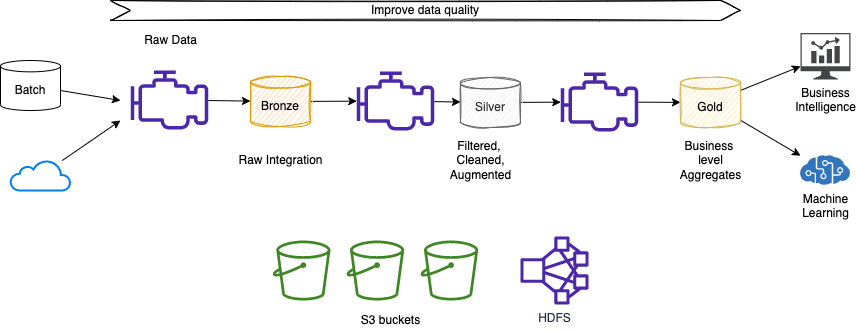

The diagram above was exported from draw.io. Its source (the exported page's mxGraphModel, read from the mxfile embedded in the PNG):
<mxGraphModel dx="693" dy="311" grid="1" gridSize="10" guides="1" tooltips="1" connect="1" arrows="1" fold="1" page="1" pageScale="1" pageWidth="850" pageHeight="1100" math="0" shadow="0">
  <root>
    <mxCell id="0" />
    <mxCell id="1" parent="0" />
    <mxCell id="7" style="edgeStyle=none;html=1;" edge="1" parent="1" source="2">
      <mxGeometry relative="1" as="geometry">
        <mxPoint x="150" y="120" as="targetPoint" />
      </mxGeometry>
    </mxCell>
    <mxCell id="2" value="Batch" style="shape=cylinder3;whiteSpace=wrap;html=1;boundedLbl=1;backgroundOutline=1;size=5.6692657470703125;" vertex="1" parent="1">
      <mxGeometry x="30" y="80" width="60" height="50" as="geometry" />
    </mxCell>
    <mxCell id="8" style="edgeStyle=none;html=1;" edge="1" parent="1" source="3">
      <mxGeometry relative="1" as="geometry">
        <mxPoint x="150" y="140" as="targetPoint" />
      </mxGeometry>
    </mxCell>
    <mxCell id="3" value="" style="html=1;verticalLabelPosition=bottom;align=center;labelBackgroundColor=#ffffff;verticalAlign=top;strokeWidth=2;strokeColor=#0080F0;shadow=0;dashed=0;shape=mxgraph.ios7.icons.cloud;" vertex="1" parent="1">
      <mxGeometry x="40" y="180" width="60" height="30" as="geometry" />
    </mxCell>
    <mxCell id="19" style="edgeStyle=none;html=1;" edge="1" parent="1" source="4" target="6">
      <mxGeometry relative="1" as="geometry" />
    </mxCell>
    <mxCell id="4" value="" style="sketch=0;outlineConnect=0;fontColor=#232F3E;gradientColor=none;fillColor=#4D27AA;strokeColor=none;dashed=0;verticalLabelPosition=bottom;verticalAlign=top;align=center;html=1;fontSize=12;fontStyle=0;aspect=fixed;pointerEvents=1;shape=mxgraph.aws4.emr_engine;" vertex="1" parent="1">
      <mxGeometry x="160" y="90" width="78" height="59" as="geometry" />
    </mxCell>
    <mxCell id="5" value="Raw Data" style="text;html=1;align=center;verticalAlign=middle;resizable=0;points=[];autosize=1;strokeColor=none;fillColor=none;" vertex="1" parent="1">
      <mxGeometry x="165" y="50" width="70" height="20" as="geometry" />
    </mxCell>
    <mxCell id="20" style="edgeStyle=none;html=1;" edge="1" parent="1" source="6" target="11">
      <mxGeometry relative="1" as="geometry" />
    </mxCell>
    <mxCell id="6" value="Bronze" style="shape=cylinder3;whiteSpace=wrap;html=1;boundedLbl=1;backgroundOutline=1;size=5.6692657470703125;fillColor=#ffe6cc;strokeColor=#d79b00;sketch=1;" vertex="1" parent="1">
      <mxGeometry x="280" y="96" width="60" height="50" as="geometry" />
    </mxCell>
    <mxCell id="10" value="Raw Integration" style="text;html=1;align=center;verticalAlign=middle;resizable=0;points=[];autosize=1;strokeColor=none;fillColor=none;" vertex="1" parent="1">
      <mxGeometry x="260" y="170" width="100" height="20" as="geometry" />
    </mxCell>
    <mxCell id="22" style="edgeStyle=none;html=1;" edge="1" parent="1" source="11" target="14">
      <mxGeometry relative="1" as="geometry" />
    </mxCell>
    <mxCell id="11" value="" style="sketch=0;outlineConnect=0;fontColor=#232F3E;gradientColor=none;fillColor=#4D27AA;strokeColor=none;dashed=0;verticalLabelPosition=bottom;verticalAlign=top;align=center;html=1;fontSize=12;fontStyle=0;aspect=fixed;pointerEvents=1;shape=mxgraph.aws4.emr_engine;" vertex="1" parent="1">
      <mxGeometry x="386" y="91" width="78" height="59" as="geometry" />
    </mxCell>
    <mxCell id="23" style="edgeStyle=none;html=1;" edge="1" parent="1" source="12" target="15">
      <mxGeometry relative="1" as="geometry" />
    </mxCell>
    <mxCell id="12" value="" style="sketch=0;outlineConnect=0;fontColor=#232F3E;gradientColor=none;fillColor=#4D27AA;strokeColor=none;dashed=0;verticalLabelPosition=bottom;verticalAlign=top;align=center;html=1;fontSize=12;fontStyle=0;aspect=fixed;pointerEvents=1;shape=mxgraph.aws4.emr_engine;" vertex="1" parent="1">
      <mxGeometry x="590" y="92" width="78" height="59" as="geometry" />
    </mxCell>
    <mxCell id="13" value="Filtered, &lt;br&gt;Cleaned,&lt;br&gt;Augmented" style="text;html=1;align=center;verticalAlign=middle;resizable=0;points=[];autosize=1;strokeColor=none;fillColor=none;" vertex="1" parent="1">
      <mxGeometry x="470" y="155" width="80" height="50" as="geometry" />
    </mxCell>
    <mxCell id="21" style="edgeStyle=none;html=1;" edge="1" parent="1" source="14" target="12">
      <mxGeometry relative="1" as="geometry" />
    </mxCell>
    <mxCell id="14" value="Silver" style="shape=cylinder3;whiteSpace=wrap;html=1;boundedLbl=1;backgroundOutline=1;size=5.6692657470703125;fillColor=#f5f5f5;strokeColor=#666666;sketch=1;fontColor=#333333;" vertex="1" parent="1">
      <mxGeometry x="490" y="97" width="60" height="50" as="geometry" />
    </mxCell>
    <mxCell id="18" style="edgeStyle=none;html=1;" edge="1" parent="1" source="15" target="17">
      <mxGeometry relative="1" as="geometry" />
    </mxCell>
    <mxCell id="25" style="edgeStyle=none;html=1;" edge="1" parent="1" source="15" target="24">
      <mxGeometry relative="1" as="geometry" />
    </mxCell>
    <mxCell id="15" value="Gold" style="shape=cylinder3;whiteSpace=wrap;html=1;boundedLbl=1;backgroundOutline=1;size=5.6692657470703125;fillColor=#fff2cc;strokeColor=#d6b656;sketch=1;" vertex="1" parent="1">
      <mxGeometry x="710" y="97" width="60" height="50" as="geometry" />
    </mxCell>
    <mxCell id="16" value="Business&amp;nbsp;&lt;br&gt;level&lt;br&gt;Aggregates" style="text;html=1;align=center;verticalAlign=middle;resizable=0;points=[];autosize=1;strokeColor=none;fillColor=none;" vertex="1" parent="1">
      <mxGeometry x="700" y="155" width="80" height="50" as="geometry" />
    </mxCell>
    <mxCell id="17" value="Business&lt;br&gt;Intelligence" style="sketch=0;pointerEvents=1;shadow=0;dashed=0;html=1;strokeColor=none;fillColor=#434445;aspect=fixed;labelPosition=center;verticalLabelPosition=bottom;verticalAlign=top;align=center;outlineConnect=0;shape=mxgraph.vvd.nsx_dashboard;" vertex="1" parent="1">
      <mxGeometry x="830" y="52.5" width="50" height="46.5" as="geometry" />
    </mxCell>
    <mxCell id="24" value="Machine&lt;br&gt;Learning" style="sketch=0;aspect=fixed;html=1;points=[];align=center;image;fontSize=12;image=img/lib/mscae/Cognitive_Services.svg;" vertex="1" parent="1">
      <mxGeometry x="830" y="175" width="50" height="30" as="geometry" />
    </mxCell>
    <mxCell id="26" value="Improve data quality" style="shape=step;perimeter=stepPerimeter;whiteSpace=wrap;html=1;fixedSize=1;sketch=1;" vertex="1" parent="1">
      <mxGeometry x="140" y="20" width="630" height="20" as="geometry" />
    </mxCell>
    <mxCell id="28" value="" style="sketch=0;outlineConnect=0;fontColor=#232F3E;gradientColor=none;fillColor=#3F8624;strokeColor=none;dashed=0;verticalLabelPosition=bottom;verticalAlign=top;align=center;html=1;fontSize=12;fontStyle=0;aspect=fixed;pointerEvents=1;shape=mxgraph.aws4.bucket;flipH=1;flipV=0;" vertex="1" parent="1">
      <mxGeometry x="302.31" y="260" width="57.69" height="60" as="geometry" />
    </mxCell>
    <mxCell id="29" value="" style="sketch=0;outlineConnect=0;fontColor=#232F3E;gradientColor=none;fillColor=#3F8624;strokeColor=none;dashed=0;verticalLabelPosition=bottom;verticalAlign=top;align=center;html=1;fontSize=12;fontStyle=0;aspect=fixed;pointerEvents=1;shape=mxgraph.aws4.bucket;flipH=1;flipV=0;" vertex="1" parent="1">
      <mxGeometry x="450" y="260" width="57.69" height="60" as="geometry" />
    </mxCell>
    <mxCell id="30" value="" style="sketch=0;outlineConnect=0;fontColor=#232F3E;gradientColor=none;fillColor=#3F8624;strokeColor=none;dashed=0;verticalLabelPosition=bottom;verticalAlign=top;align=center;html=1;fontSize=12;fontStyle=0;aspect=fixed;pointerEvents=1;shape=mxgraph.aws4.bucket;flipH=1;flipV=0;" vertex="1" parent="1">
      <mxGeometry x="376" y="260" width="57.69" height="60" as="geometry" />
    </mxCell>
    <mxCell id="31" value="HDFS" style="sketch=0;outlineConnect=0;fontColor=#232F3E;gradientColor=none;fillColor=#4D27AA;strokeColor=none;dashed=0;verticalLabelPosition=bottom;verticalAlign=top;align=center;html=1;fontSize=12;fontStyle=0;aspect=fixed;pointerEvents=1;shape=mxgraph.aws4.cluster;" vertex="1" parent="1">
      <mxGeometry x="550" y="256" width="68" height="68" as="geometry" />
    </mxCell>
    <mxCell id="32" value="S3 buckets" style="text;html=1;align=center;verticalAlign=middle;resizable=0;points=[];autosize=1;strokeColor=none;fillColor=none;" vertex="1" parent="1">
      <mxGeometry x="385" y="330" width="70" height="20" as="geometry" />
    </mxCell>
  </root>
</mxGraphModel>